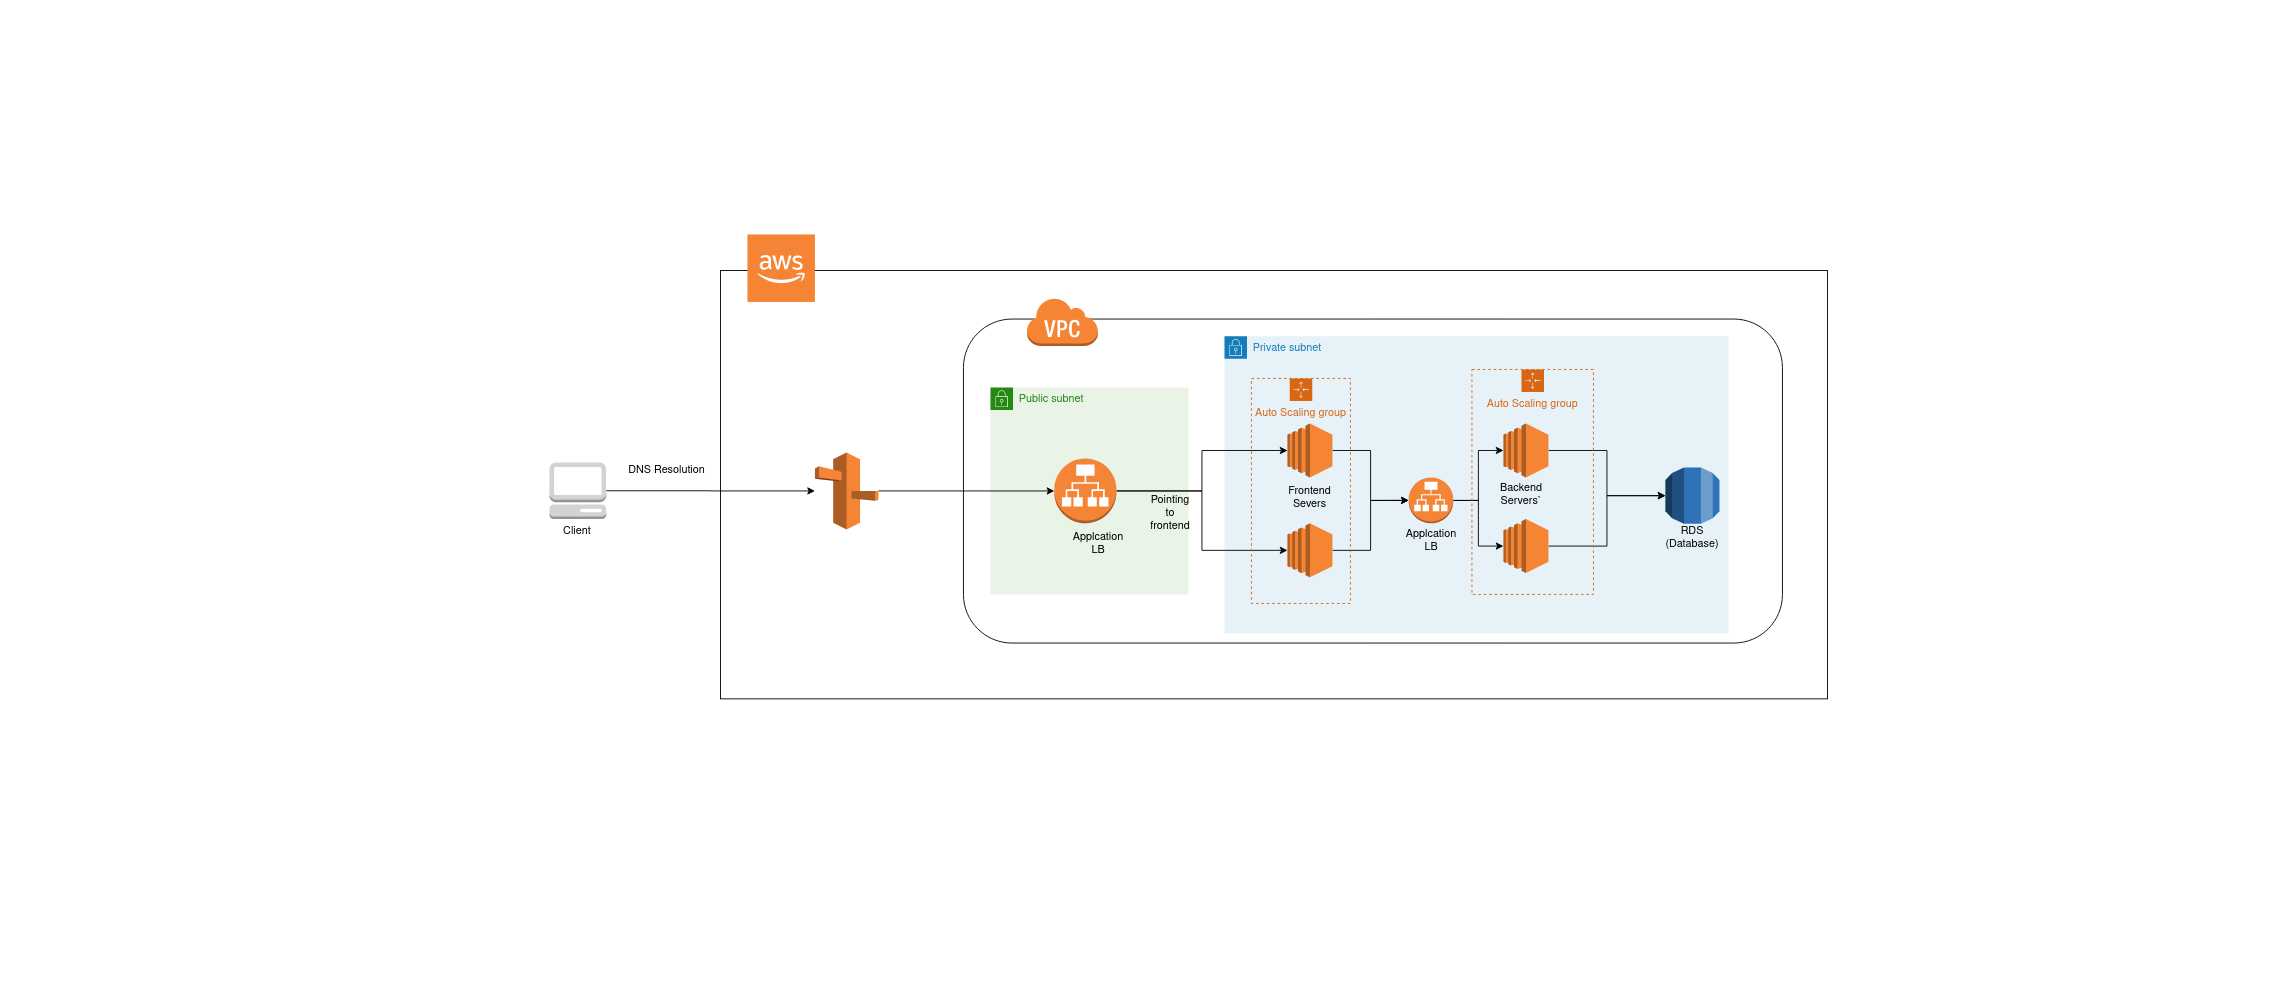

The diagram above was exported from draw.io. Its source (the exported page's mxGraphModel, read from the mxfile embedded in the PNG):
<mxGraphModel dx="2347" dy="769" grid="1" gridSize="10" guides="1" tooltips="1" connect="1" arrows="1" fold="1" page="1" pageScale="1" pageWidth="850" pageHeight="1100" math="0" shadow="0">
  <root>
    <mxCell id="0" />
    <mxCell id="1" parent="0" />
    <mxCell id="bGaIiNKUxak83PTgmfke-32" style="edgeStyle=orthogonalEdgeStyle;rounded=0;orthogonalLoop=1;jettySize=auto;html=1;" edge="1" parent="1" source="bGaIiNKUxak83PTgmfke-5" target="bGaIiNKUxak83PTgmfke-30">
      <mxGeometry relative="1" as="geometry" />
    </mxCell>
    <mxCell id="bGaIiNKUxak83PTgmfke-5" value="" style="outlineConnect=0;dashed=0;verticalLabelPosition=bottom;verticalAlign=top;align=center;html=1;shape=mxgraph.aws3.management_console;fillColor=#D2D3D3;gradientColor=none;rounded=1;glass=0;" vertex="1" parent="1">
      <mxGeometry x="-240" y="513.25" width="63" height="63" as="geometry" />
    </mxCell>
    <mxCell id="bGaIiNKUxak83PTgmfke-18" value="" style="rounded=0;whiteSpace=wrap;html=1;glass=0;fillColor=none;gradientColor=none;" vertex="1" parent="1">
      <mxGeometry x="-50" y="300" width="1230" height="476" as="geometry" />
    </mxCell>
    <mxCell id="bGaIiNKUxak83PTgmfke-19" value="" style="outlineConnect=0;dashed=0;verticalLabelPosition=bottom;verticalAlign=top;align=center;html=1;shape=mxgraph.aws3.cloud_2;fillColor=#F58534;gradientColor=none;rounded=1;glass=0;" vertex="1" parent="1">
      <mxGeometry x="-20" y="260" width="75" height="75" as="geometry" />
    </mxCell>
    <mxCell id="bGaIiNKUxak83PTgmfke-20" value="" style="rounded=1;whiteSpace=wrap;html=1;glass=0;fillColor=none;" vertex="1" parent="1">
      <mxGeometry x="220" y="354" width="910" height="360" as="geometry" />
    </mxCell>
    <mxCell id="bGaIiNKUxak83PTgmfke-21" value="" style="outlineConnect=0;dashed=0;verticalLabelPosition=bottom;verticalAlign=top;align=center;html=1;shape=mxgraph.aws3.virtual_private_cloud;fillColor=#F58534;gradientColor=none;rounded=1;glass=0;" vertex="1" parent="1">
      <mxGeometry x="290" y="330" width="79.5" height="54" as="geometry" />
    </mxCell>
    <mxCell id="bGaIiNKUxak83PTgmfke-22" value="Public subnet" style="points=[[0,0],[0.25,0],[0.5,0],[0.75,0],[1,0],[1,0.25],[1,0.5],[1,0.75],[1,1],[0.75,1],[0.5,1],[0.25,1],[0,1],[0,0.75],[0,0.5],[0,0.25]];outlineConnect=0;gradientColor=none;html=1;whiteSpace=wrap;fontSize=12;fontStyle=0;shape=mxgraph.aws4.group;grIcon=mxgraph.aws4.group_security_group;grStroke=0;strokeColor=#248814;fillColor=#E9F3E6;verticalAlign=top;align=left;spacingLeft=30;fontColor=#248814;dashed=0;rounded=1;glass=0;" vertex="1" parent="1">
      <mxGeometry x="250" y="430" width="220" height="230" as="geometry" />
    </mxCell>
    <mxCell id="bGaIiNKUxak83PTgmfke-23" value="Private subnet" style="points=[[0,0],[0.25,0],[0.5,0],[0.75,0],[1,0],[1,0.25],[1,0.5],[1,0.75],[1,1],[0.75,1],[0.5,1],[0.25,1],[0,1],[0,0.75],[0,0.5],[0,0.25]];outlineConnect=0;gradientColor=none;html=1;whiteSpace=wrap;fontSize=12;fontStyle=0;shape=mxgraph.aws4.group;grIcon=mxgraph.aws4.group_security_group;grStroke=0;strokeColor=#147EBA;fillColor=#E6F2F8;verticalAlign=top;align=left;spacingLeft=30;fontColor=#147EBA;dashed=0;rounded=1;glass=0;" vertex="1" parent="1">
      <mxGeometry x="510" y="373" width="560" height="330" as="geometry" />
    </mxCell>
    <mxCell id="bGaIiNKUxak83PTgmfke-42" style="edgeStyle=orthogonalEdgeStyle;rounded=0;orthogonalLoop=1;jettySize=auto;html=1;" edge="1" parent="1" source="bGaIiNKUxak83PTgmfke-24" target="bGaIiNKUxak83PTgmfke-25">
      <mxGeometry relative="1" as="geometry" />
    </mxCell>
    <mxCell id="bGaIiNKUxak83PTgmfke-43" style="edgeStyle=orthogonalEdgeStyle;rounded=0;orthogonalLoop=1;jettySize=auto;html=1;" edge="1" parent="1" source="bGaIiNKUxak83PTgmfke-24" target="bGaIiNKUxak83PTgmfke-27">
      <mxGeometry relative="1" as="geometry" />
    </mxCell>
    <mxCell id="bGaIiNKUxak83PTgmfke-24" value="" style="outlineConnect=0;dashed=0;verticalLabelPosition=bottom;verticalAlign=top;align=center;html=1;shape=mxgraph.aws3.application_load_balancer;fillColor=#F58536;gradientColor=none;rounded=1;glass=0;" vertex="1" parent="1">
      <mxGeometry x="321" y="509" width="69" height="72" as="geometry" />
    </mxCell>
    <mxCell id="bGaIiNKUxak83PTgmfke-39" style="edgeStyle=orthogonalEdgeStyle;rounded=0;orthogonalLoop=1;jettySize=auto;html=1;entryX=0;entryY=0.5;entryDx=0;entryDy=0;entryPerimeter=0;" edge="1" parent="1" source="bGaIiNKUxak83PTgmfke-25" target="bGaIiNKUxak83PTgmfke-34">
      <mxGeometry relative="1" as="geometry" />
    </mxCell>
    <mxCell id="bGaIiNKUxak83PTgmfke-25" value="" style="outlineConnect=0;dashed=0;verticalLabelPosition=bottom;verticalAlign=top;align=center;html=1;shape=mxgraph.aws3.ec2;fillColor=#F58534;gradientColor=none;rounded=1;glass=0;" vertex="1" parent="1">
      <mxGeometry x="580" y="470" width="50" height="60" as="geometry" />
    </mxCell>
    <mxCell id="bGaIiNKUxak83PTgmfke-52" style="edgeStyle=orthogonalEdgeStyle;rounded=0;orthogonalLoop=1;jettySize=auto;html=1;entryX=0;entryY=0.5;entryDx=0;entryDy=0;entryPerimeter=0;" edge="1" parent="1" source="bGaIiNKUxak83PTgmfke-26" target="bGaIiNKUxak83PTgmfke-29">
      <mxGeometry relative="1" as="geometry" />
    </mxCell>
    <mxCell id="bGaIiNKUxak83PTgmfke-26" value="" style="outlineConnect=0;dashed=0;verticalLabelPosition=bottom;verticalAlign=top;align=center;html=1;shape=mxgraph.aws3.ec2;fillColor=#F58534;gradientColor=none;rounded=1;glass=0;" vertex="1" parent="1">
      <mxGeometry x="820" y="576.25" width="50" height="60" as="geometry" />
    </mxCell>
    <mxCell id="bGaIiNKUxak83PTgmfke-41" style="edgeStyle=orthogonalEdgeStyle;rounded=0;orthogonalLoop=1;jettySize=auto;html=1;entryX=0;entryY=0.5;entryDx=0;entryDy=0;entryPerimeter=0;" edge="1" parent="1" source="bGaIiNKUxak83PTgmfke-27" target="bGaIiNKUxak83PTgmfke-34">
      <mxGeometry relative="1" as="geometry" />
    </mxCell>
    <mxCell id="bGaIiNKUxak83PTgmfke-27" value="" style="outlineConnect=0;dashed=0;verticalLabelPosition=bottom;verticalAlign=top;align=center;html=1;shape=mxgraph.aws3.ec2;fillColor=#F58534;gradientColor=none;rounded=1;glass=0;" vertex="1" parent="1">
      <mxGeometry x="580" y="581" width="50" height="60" as="geometry" />
    </mxCell>
    <mxCell id="bGaIiNKUxak83PTgmfke-36" style="edgeStyle=orthogonalEdgeStyle;rounded=0;orthogonalLoop=1;jettySize=auto;html=1;entryX=0;entryY=0.5;entryDx=0;entryDy=0;entryPerimeter=0;" edge="1" parent="1" source="bGaIiNKUxak83PTgmfke-28" target="bGaIiNKUxak83PTgmfke-29">
      <mxGeometry relative="1" as="geometry" />
    </mxCell>
    <mxCell id="bGaIiNKUxak83PTgmfke-28" value="" style="outlineConnect=0;dashed=0;verticalLabelPosition=bottom;verticalAlign=top;align=center;html=1;shape=mxgraph.aws3.ec2;fillColor=#F58534;gradientColor=none;rounded=1;glass=0;" vertex="1" parent="1">
      <mxGeometry x="820" y="470" width="50" height="60" as="geometry" />
    </mxCell>
    <mxCell id="bGaIiNKUxak83PTgmfke-29" value="" style="outlineConnect=0;dashed=0;verticalLabelPosition=bottom;verticalAlign=top;align=center;html=1;shape=mxgraph.aws3.rds;fillColor=#2E73B8;gradientColor=none;rounded=1;glass=0;" vertex="1" parent="1">
      <mxGeometry x="1000" y="519" width="60" height="62.5" as="geometry" />
    </mxCell>
    <mxCell id="bGaIiNKUxak83PTgmfke-44" style="edgeStyle=orthogonalEdgeStyle;rounded=0;orthogonalLoop=1;jettySize=auto;html=1;" edge="1" parent="1" source="bGaIiNKUxak83PTgmfke-30" target="bGaIiNKUxak83PTgmfke-24">
      <mxGeometry relative="1" as="geometry" />
    </mxCell>
    <mxCell id="bGaIiNKUxak83PTgmfke-30" value="" style="outlineConnect=0;dashed=0;verticalLabelPosition=bottom;verticalAlign=top;align=center;html=1;shape=mxgraph.aws3.route_53;fillColor=#F58536;gradientColor=none;rounded=1;glass=0;" vertex="1" parent="1">
      <mxGeometry x="55" y="502.25" width="70.5" height="85.5" as="geometry" />
    </mxCell>
    <mxCell id="bGaIiNKUxak83PTgmfke-33" value="&lt;div&gt;DNS Resolution&lt;/div&gt;&lt;div&gt;&lt;br&gt;&lt;/div&gt;" style="text;html=1;align=center;verticalAlign=middle;resizable=0;points=[];autosize=1;" vertex="1" parent="1">
      <mxGeometry x="-160" y="515" width="100" height="30" as="geometry" />
    </mxCell>
    <mxCell id="bGaIiNKUxak83PTgmfke-37" style="edgeStyle=orthogonalEdgeStyle;rounded=0;orthogonalLoop=1;jettySize=auto;html=1;entryX=0;entryY=0.5;entryDx=0;entryDy=0;entryPerimeter=0;" edge="1" parent="1" source="bGaIiNKUxak83PTgmfke-34" target="bGaIiNKUxak83PTgmfke-28">
      <mxGeometry relative="1" as="geometry" />
    </mxCell>
    <mxCell id="bGaIiNKUxak83PTgmfke-38" style="edgeStyle=orthogonalEdgeStyle;rounded=0;orthogonalLoop=1;jettySize=auto;html=1;" edge="1" parent="1" source="bGaIiNKUxak83PTgmfke-34" target="bGaIiNKUxak83PTgmfke-26">
      <mxGeometry relative="1" as="geometry" />
    </mxCell>
    <mxCell id="bGaIiNKUxak83PTgmfke-34" value="" style="outlineConnect=0;dashed=0;verticalLabelPosition=bottom;verticalAlign=top;align=center;html=1;shape=mxgraph.aws3.application_load_balancer;fillColor=#F58536;gradientColor=none;rounded=1;glass=0;" vertex="1" parent="1">
      <mxGeometry x="714.75" y="530" width="49.5" height="51" as="geometry" />
    </mxCell>
    <mxCell id="bGaIiNKUxak83PTgmfke-45" value="&lt;div&gt;Frontend Severs&lt;/div&gt;&lt;div&gt;&lt;br&gt;&lt;/div&gt;" style="text;html=1;strokeColor=none;fillColor=none;align=center;verticalAlign=middle;whiteSpace=wrap;rounded=0;glass=0;" vertex="1" parent="1">
      <mxGeometry x="585" y="550" width="40" height="20" as="geometry" />
    </mxCell>
    <mxCell id="bGaIiNKUxak83PTgmfke-46" value="&lt;div&gt;Applcation LB&lt;/div&gt;&lt;div&gt;&lt;br&gt;&lt;/div&gt;" style="text;html=1;strokeColor=none;fillColor=none;align=center;verticalAlign=middle;whiteSpace=wrap;rounded=0;glass=0;" vertex="1" parent="1">
      <mxGeometry x="720" y="600" width="40" height="15" as="geometry" />
    </mxCell>
    <mxCell id="bGaIiNKUxak83PTgmfke-47" value="&lt;div&gt;Applcation LB&lt;/div&gt;&lt;div&gt;&lt;br&gt;&lt;/div&gt;" style="text;html=1;strokeColor=none;fillColor=none;align=center;verticalAlign=middle;whiteSpace=wrap;rounded=0;glass=0;" vertex="1" parent="1">
      <mxGeometry x="350" y="607" width="40" height="8" as="geometry" />
    </mxCell>
    <mxCell id="bGaIiNKUxak83PTgmfke-48" value="&lt;div&gt;Pointing to frontend&lt;/div&gt;&lt;div&gt;&lt;br&gt; &lt;/div&gt;" style="text;html=1;strokeColor=none;fillColor=none;align=center;verticalAlign=middle;whiteSpace=wrap;rounded=0;glass=0;" vertex="1" parent="1">
      <mxGeometry x="430" y="567.75" width="40" height="20" as="geometry" />
    </mxCell>
    <mxCell id="bGaIiNKUxak83PTgmfke-51" value="&lt;div&gt;Backend Servers`&lt;br&gt;&lt;/div&gt;" style="text;html=1;strokeColor=none;fillColor=none;align=center;verticalAlign=middle;whiteSpace=wrap;rounded=0;glass=0;" vertex="1" parent="1">
      <mxGeometry x="820" y="540" width="40" height="20" as="geometry" />
    </mxCell>
    <mxCell id="bGaIiNKUxak83PTgmfke-54" value="Auto Scaling group" style="points=[[0,0],[0.25,0],[0.5,0],[0.75,0],[1,0],[1,0.25],[1,0.5],[1,0.75],[1,1],[0.75,1],[0.5,1],[0.25,1],[0,1],[0,0.75],[0,0.5],[0,0.25]];outlineConnect=0;gradientColor=none;html=1;whiteSpace=wrap;fontSize=12;fontStyle=0;shape=mxgraph.aws4.groupCenter;grIcon=mxgraph.aws4.group_auto_scaling_group;grStroke=1;strokeColor=#D86613;fillColor=none;verticalAlign=top;align=center;fontColor=#D86613;dashed=1;spacingTop=25;rounded=0;glass=0;" vertex="1" parent="1">
      <mxGeometry x="540" y="420" width="110" height="250" as="geometry" />
    </mxCell>
    <mxCell id="bGaIiNKUxak83PTgmfke-55" value="Auto Scaling group" style="points=[[0,0],[0.25,0],[0.5,0],[0.75,0],[1,0],[1,0.25],[1,0.5],[1,0.75],[1,1],[0.75,1],[0.5,1],[0.25,1],[0,1],[0,0.75],[0,0.5],[0,0.25]];outlineConnect=0;gradientColor=none;html=1;whiteSpace=wrap;fontSize=12;fontStyle=0;shape=mxgraph.aws4.groupCenter;grIcon=mxgraph.aws4.group_auto_scaling_group;grStroke=1;strokeColor=#D86613;fillColor=none;verticalAlign=top;align=center;fontColor=#D86613;dashed=1;spacingTop=25;rounded=0;glass=0;" vertex="1" parent="1">
      <mxGeometry x="785" y="410" width="135" height="250" as="geometry" />
    </mxCell>
    <mxCell id="bGaIiNKUxak83PTgmfke-56" value="&lt;div&gt;Client&lt;/div&gt;&lt;div&gt;&lt;br&gt;&lt;/div&gt;" style="text;html=1;strokeColor=none;fillColor=none;align=center;verticalAlign=middle;whiteSpace=wrap;rounded=0;glass=0;" vertex="1" parent="1">
      <mxGeometry x="-229" y="588" width="40" height="20" as="geometry" />
    </mxCell>
    <mxCell id="bGaIiNKUxak83PTgmfke-57" value="&lt;div&gt;RDS (Database)&lt;/div&gt;" style="text;html=1;strokeColor=none;fillColor=none;align=center;verticalAlign=middle;whiteSpace=wrap;rounded=0;glass=0;" vertex="1" parent="1">
      <mxGeometry x="1010" y="588" width="40" height="20" as="geometry" />
    </mxCell>
  </root>
</mxGraphModel>